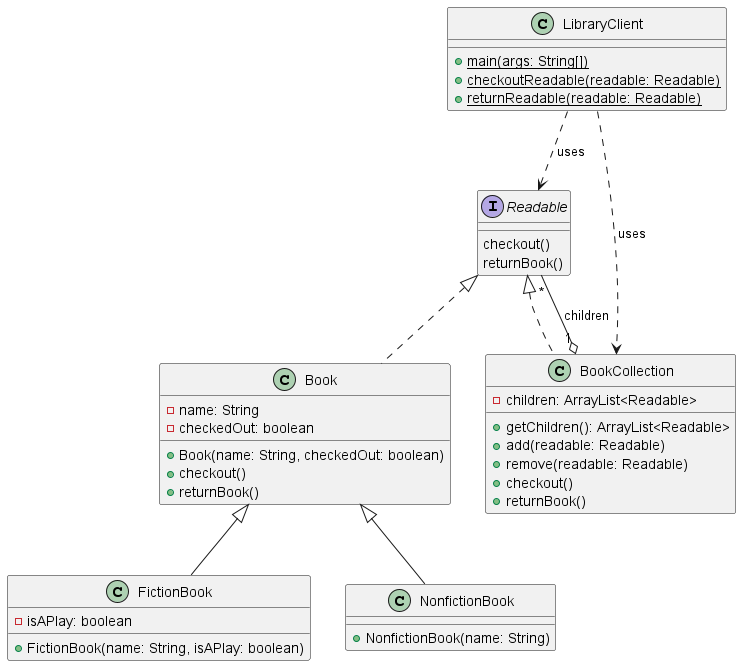

The diagram above was rendered by PlantUML. Its source (embedded in the PNG):
@startuml

interface Readable {
    checkout()
    returnBook()
}

class Book implements Readable {
    - name: String
    - checkedOut: boolean
    + Book(name: String, checkedOut: boolean)
    + checkout()
    + returnBook()
}

class BookCollection implements Readable {
    - children: ArrayList<Readable>
    + getChildren(): ArrayList<Readable>
    + add(readable: Readable)
    + remove(readable: Readable)
    + checkout()
    + returnBook()
}

class FictionBook extends Book {
    - isAPlay: boolean
    + FictionBook(name: String, isAPlay: boolean)
}

class NonfictionBook extends Book {
    + NonfictionBook(name: String)
}

class LibraryClient {
    + {static} main(args: String[])
    + {static} checkoutReadable(readable: Readable)
    + {static} returnReadable(readable: Readable)
}

BookCollection "1" o-- "*" Readable : children
LibraryClient ..> Readable : uses
LibraryClient ..> BookCollection : uses

@enduml